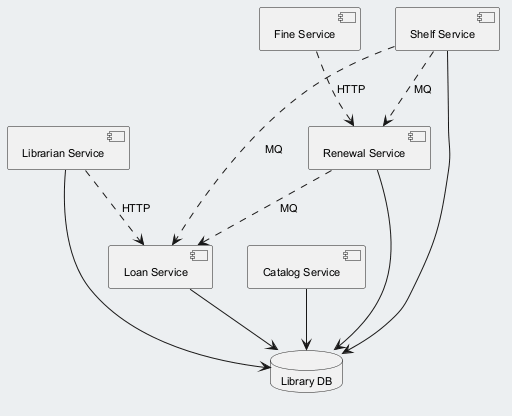

The diagram above was rendered by PlantUML. Its source (embedded in the PNG):
@startuml
skinparam backgroundColor #ECEFF1
skinparam classBackgroundColor #FFFFFF
skinparam classBorderColor #455A64
skinparam defaultFontSize 11
component "Renewal Service" as C_RenewalService
component "Librarian Service" as C_LibrarianService
component "Fine Service" as C_FineService
component "Catalog Service" as C_CatalogService
component "Shelf Service" as C_ShelfService
component "Loan Service" as C_LoanService
database "Library DB" as DB_library
C_RenewalService --> DB_library
C_LibrarianService --> DB_library
C_CatalogService --> DB_library
C_ShelfService --> DB_library
C_LoanService --> DB_library
C_FineService ..> C_RenewalService : HTTP
C_ShelfService ..> C_LoanService : MQ
C_RenewalService ..> C_LoanService : MQ
C_LibrarianService ..> C_LoanService : HTTP
C_ShelfService ..> C_RenewalService : MQ
@enduml